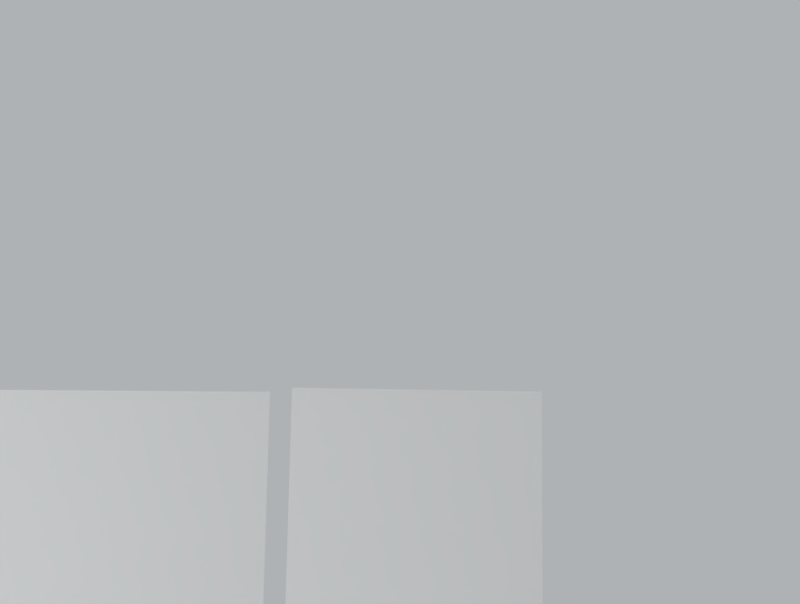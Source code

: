 # Source: 5_Boards_NOnOverlap_2groups.blend  (saved by Blender 2.79.0; exported with 4.5.12 LTS)
import bpy
from mathutils import Matrix  # noqa: F401  (used for matrix-valued properties, if any)

bpy.ops.wm.read_factory_settings(use_empty=True)
scene = bpy.context.scene
scene.name = 'Scene'

# ---- collections
col_collection_1 = bpy.data.collections.new('Collection 1'); scene.collection.children.link(col_collection_1)

# ---- materials (node trees are filled in below, after node groups)
mat_charuco_board_004 = bpy.data.materials.new('charuco_board_004')
mat_charuco_board_004.alpha_threshold = 0.0
mat_charuco_board_004.use_transparent_shadow = False
mat_charuco_board_004.roughness = 0.5
mat_charuco_board_004.specular_intensity = 0.0
mat_charuco_board_003_001 = bpy.data.materials.new('charuco_board_003.001')
mat_charuco_board_003_001.alpha_threshold = 0.0
mat_charuco_board_003_001.use_transparent_shadow = False
mat_charuco_board_003_001.roughness = 0.5
mat_charuco_board_003_001.specular_intensity = 0.0
mat_charuco_board_002 = bpy.data.materials.new('charuco_board_002')
mat_charuco_board_002.alpha_threshold = 0.0
mat_charuco_board_002.use_transparent_shadow = False
mat_charuco_board_002.roughness = 0.5
mat_charuco_board_002.specular_intensity = 0.0
mat_charuco_board_001 = bpy.data.materials.new('charuco_board_001')
mat_charuco_board_001.alpha_threshold = 0.0
mat_charuco_board_001.use_transparent_shadow = False
mat_charuco_board_001.roughness = 0.5
mat_charuco_board_001.specular_intensity = 0.0
mat_charuco_board_000_001 = bpy.data.materials.new('charuco_board_000.001')
mat_charuco_board_000_001.alpha_threshold = 0.0
mat_charuco_board_000_001.use_transparent_shadow = False
mat_charuco_board_000_001.roughness = 0.5
mat_charuco_board_000_001.specular_intensity = 0.0

# ---- material node trees

# ---- world
world_world = bpy.data.worlds.new('World'); scene.world = world_world
world_world.color = (0.4277, 0.4442, 0.4575)
world_world.use_sun_shadow = False
world_world.sun_shadow_jitter_overblur = 0.0
world_world.cycles.sampling_method = 'MANUAL'

# ---- cameras
cam_camera_1_002 = bpy.data.cameras.new('Camera 1.002')
cam_camera_1_002.clip_end = 100.0
cam_camera_1_002.lens = 28.68
cam_camera_1_002.sensor_width = 32.0
cam_camera_1_002.sensor_height = 18.0
cam_camera_1_002.dof.focus_distance = 0.0
cam_camera_1_002.dof.aperture_fstop = 128.0
cam_camera_1_002.dof.aperture_blades = 6
cam_camera_1_001 = bpy.data.cameras.new('Camera 1.001')
cam_camera_1_001.clip_end = 100.0
cam_camera_1_001.lens = 28.68
cam_camera_1_001.sensor_width = 32.0
cam_camera_1_001.sensor_height = 18.0
cam_camera_1_001.dof.focus_distance = 0.0
cam_camera_1_001.dof.aperture_fstop = 128.0
cam_camera_1_001.dof.aperture_blades = 6
cam_camera_1 = bpy.data.cameras.new('Camera 1')
cam_camera_1.clip_end = 100.0
cam_camera_1.lens = 28.68
cam_camera_1.sensor_width = 32.0
cam_camera_1.sensor_height = 18.0
cam_camera_1.dof.focus_distance = 0.0
cam_camera_1.dof.aperture_fstop = 128.0
cam_camera_1.dof.aperture_blades = 6

# ---- lights
light_point_001 = bpy.data.lights.new('Point.001', 'POINT')
light_point_001.transmission_factor = 0.0
light_point_001.energy = 100.0
light_point_001.shadow_buffer_clip_start = 0.5
light_point_001.shadow_soft_size = 0.1
light_point_001.shadow_maximum_resolution = 0.006
light_point_001.use_absolute_resolution = True
light_point = bpy.data.lights.new('Point', 'POINT')
light_point.transmission_factor = 0.0
light_point.energy = 100.0
light_point.shadow_buffer_clip_start = 0.5
light_point.shadow_soft_size = 0.1
light_point.shadow_maximum_resolution = 0.006
light_point.use_absolute_resolution = True

# ---- meshes
me_charuco_board_004 = bpy.data.meshes.new('charuco_board_004')
me_charuco_board_004.from_pydata([(-0.5, -0.5, 0.0), (0.5, -0.5, 0.0), (-0.5, 0.5, 0.0), (0.5, 0.5, 0.0)], [], [(0, 1, 3, 2)])
_uv = me_charuco_board_004.uv_layers.new(name='UVMap')
_uv.uv.foreach_set('vector', [0.0, 0.0, 1.0, 0.0, 1.0, 1.0, 0.0, 1.0])
me_charuco_board_004.materials.append(mat_charuco_board_004)
me_charuco_board_004.use_remesh_preserve_volume = False
me_charuco_board_004.use_remesh_preserve_attributes = False
me_charuco_board_004.use_mirror_vertex_groups = False
me_charuco_board_004.update()
me_charuco_board_003_001 = bpy.data.meshes.new('charuco_board_003.001')
me_charuco_board_003_001.from_pydata([(-0.5, -0.5, 0.0), (0.5, -0.5, 0.0), (-0.5, 0.5, 0.0), (0.5, 0.5, 0.0)], [], [(0, 1, 3, 2)])
_uv = me_charuco_board_003_001.uv_layers.new(name='UVMap')
_uv.uv.foreach_set('vector', [0.0, 0.0, 1.0, 0.0, 1.0, 1.0, 0.0, 1.0])
me_charuco_board_003_001.materials.append(mat_charuco_board_003_001)
me_charuco_board_003_001.use_remesh_preserve_volume = False
me_charuco_board_003_001.use_remesh_preserve_attributes = False
me_charuco_board_003_001.use_mirror_vertex_groups = False
me_charuco_board_003_001.update()
me_charuco_board_002 = bpy.data.meshes.new('charuco_board_002')
me_charuco_board_002.from_pydata([(-0.5, -0.5, 0.0), (0.5, -0.5, 0.0), (-0.5, 0.5, 0.0), (0.5, 0.5, 0.0)], [], [(0, 1, 3, 2)])
_uv = me_charuco_board_002.uv_layers.new(name='UVMap')
_uv.uv.foreach_set('vector', [0.0, 0.0, 1.0, 0.0, 1.0, 1.0, 0.0, 1.0])
me_charuco_board_002.materials.append(mat_charuco_board_002)
me_charuco_board_002.use_remesh_preserve_volume = False
me_charuco_board_002.use_remesh_preserve_attributes = False
me_charuco_board_002.use_mirror_vertex_groups = False
me_charuco_board_002.update()
me_charuco_board_001 = bpy.data.meshes.new('charuco_board_001')
me_charuco_board_001.from_pydata([(-0.5, -0.5, 0.0), (0.5, -0.5, 0.0), (-0.5, 0.5, 0.0), (0.5, 0.5, 0.0)], [], [(0, 1, 3, 2)])
_uv = me_charuco_board_001.uv_layers.new(name='UVMap')
_uv.uv.foreach_set('vector', [0.0, 0.0, 1.0, 0.0, 1.0, 1.0, 0.0, 1.0])
me_charuco_board_001.materials.append(mat_charuco_board_001)
me_charuco_board_001.use_remesh_preserve_volume = False
me_charuco_board_001.use_remesh_preserve_attributes = False
me_charuco_board_001.use_mirror_vertex_groups = False
me_charuco_board_001.update()
me_charuco_board_000_001 = bpy.data.meshes.new('charuco_board_000.001')
me_charuco_board_000_001.from_pydata([(-0.5, -0.5, 0.0), (0.5, -0.5, 0.0), (-0.5, 0.5, 0.0), (0.5, 0.5, 0.0)], [], [(0, 1, 3, 2)])
_uv = me_charuco_board_000_001.uv_layers.new(name='UVMap')
_uv.uv.foreach_set('vector', [0.0, 0.0, 1.0, 0.0, 1.0, 1.0, 0.0, 1.0])
me_charuco_board_000_001.materials.append(mat_charuco_board_000_001)
me_charuco_board_000_001.use_remesh_preserve_volume = False
me_charuco_board_000_001.use_remesh_preserve_attributes = False
me_charuco_board_000_001.use_mirror_vertex_groups = False
me_charuco_board_000_001.update()

# ---- objects
ob_charuco_board_004 = bpy.data.objects.new('charuco_board_004', me_charuco_board_004)
ob_charuco_board_003_001 = bpy.data.objects.new('charuco_board_003.001', me_charuco_board_003_001)
ob_camera2 = bpy.data.objects.new('Camera2', cam_camera_1_002)
ob_camera1_002 = bpy.data.objects.new('Camera1.002', cam_camera_1_002)
ob_charuco_board_002 = bpy.data.objects.new('charuco_board_002', me_charuco_board_002)
ob_charuco_board_001 = bpy.data.objects.new('charuco_board_001', me_charuco_board_001)
ob_camera1_001 = bpy.data.objects.new('Camera1.001', cam_camera_1_001)
ob_camera1 = bpy.data.objects.new('Camera1', cam_camera_1)
ob_charuco_board_000_001 = bpy.data.objects.new('charuco_board_000.001', me_charuco_board_000_001)
ob_point_001 = bpy.data.objects.new('Point.001', light_point_001)
ob_point = bpy.data.objects.new('Point', light_point)

# ---- transforms, parenting, visibility, modifiers, constraints
ob_charuco_board_004.location = (1.174, -6.354, -0.1729)
ob_charuco_board_004.rotation_euler = (1.513, -3.159, -2.525)
ob_charuco_board_004.lineart.crease_threshold = 0.0
ob_charuco_board_003_001.location = (-0.9374, -6.736, -0.1648)
ob_charuco_board_003_001.rotation_euler = (1.569, 0.01571, 3.03)
ob_charuco_board_003_001.lineart.crease_threshold = 0.0
ob_camera2.location = (-0.4482, -3.894, 0.4109)
ob_camera2.rotation_euler = (1.666, 7.284e-09, 2.993)
ob_camera2.lineart.crease_threshold = 0.0
ob_camera1_002.location = (9.69, -10.85, 12.39)
ob_camera1_002.rotation_euler = (0.6799, 0.0, 0.8254)
ob_camera1_002.lineart.crease_threshold = 0.0
ob_charuco_board_002.location = (-0.6682, 0.0008048, -0.0481)
ob_charuco_board_002.rotation_euler = (1.571, -3.136, -5.494)
ob_charuco_board_002.lineart.crease_threshold = 0.0
ob_charuco_board_001.location = (0.1424, -6.745, -0.1651)
ob_charuco_board_001.rotation_euler = (1.583, 0.01396, 3.218)
ob_charuco_board_001.lineart.crease_threshold = 0.0
ob_camera1_001.location = (9.69, -10.85, 12.39)
ob_camera1_001.rotation_euler = (0.6799, 0.0, 0.8254)
ob_camera1_001.lineart.crease_threshold = 0.0
ob_camera1.location = (-0.4815, -3.997, 0.3988)
ob_camera1.rotation_euler = (1.476, 9.849e-10, -0.1486)
ob_camera1.lineart.crease_threshold = 0.0
ob_charuco_board_000_001.location = (0.4354, 0.4461, -0.0113)
ob_charuco_board_000_001.rotation_euler = (1.571, 0.0, 0.0)
ob_charuco_board_000_001.lineart.crease_threshold = 0.0
ob_point_001.location = (0.5193, -0.5929, 0.5348)
ob_point_001.lineart.crease_threshold = 0.0
ob_point.location = (1.669, -3.416, -0.7377)
ob_point.lineart.crease_threshold = 0.0

# ---- collection membership
col_collection_1.objects.link(ob_charuco_board_004)
col_collection_1.objects.link(ob_charuco_board_003_001)
col_collection_1.objects.link(ob_camera2)
col_collection_1.objects.link(ob_camera1_002)
col_collection_1.objects.link(ob_charuco_board_002)
col_collection_1.objects.link(ob_charuco_board_001)
col_collection_1.objects.link(ob_camera1_001)
col_collection_1.objects.link(ob_camera1)
col_collection_1.objects.link(ob_charuco_board_000_001)
col_collection_1.objects.link(ob_point_001)
col_collection_1.objects.link(ob_point)

# ---- scene / render settings (as saved in the file)
scene.camera = ob_camera2
scene.frame_start = 1; scene.frame_end = 250; scene.frame_set(0)
scene.render.engine = 'BLENDER_EEVEE_NEXT'
scene.render.resolution_x = 1824
scene.render.resolution_y = 1376
scene.render.pixel_aspect_x = 4.0
scene.render.pixel_aspect_y = 3.0
scene.render.dither_intensity = 0.0
scene.render.film_transparent = True
scene.cycles.use_denoising = False
scene.cycles.samples = 128
scene.cycles.sampling_pattern = 'TABULATED_SOBOL'
scene.cycles.use_adaptive_sampling = False
scene.cycles.use_light_tree = False
scene.cycles.blur_glossy = 0.0
scene.cycles.sample_clamp_indirect = 0.0
scene.view_settings.view_transform = 'Standard'
bpy.context.view_layer.update()
